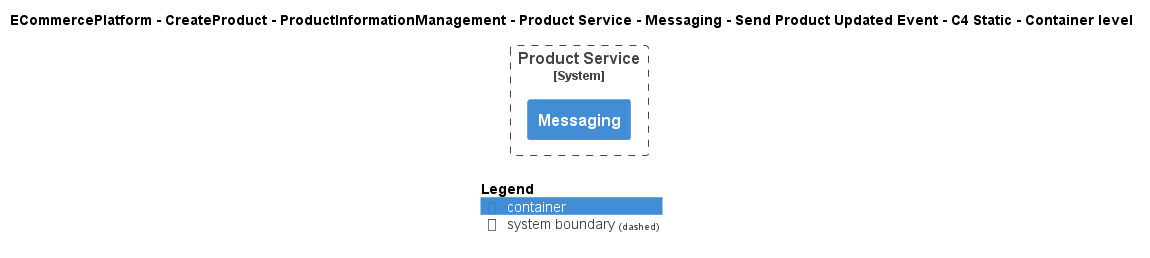

The diagram above was rendered by PlantUML. Its source (embedded in the PNG):
@startuml
!include ..\..\..\..\..\..\..\..\..\.c4s\C4_Container.puml

AddElementTag("c4interflow:lifecycle:new", $bgColor=green, $fontColor=#ffffff, $borderColor=green, $shadowing="False")
AddElementTag("c4interflow:lifecycle:changed", $bgColor=orange, $fontColor=#ffffff, $borderColor=orange, $shadowing="False")
AddElementTag("c4interflow:lifecycle:removed", $bgColor=red, $fontColor=#ffffff, $borderColor=red, $shadowing="False")

AddRelTag("c4interflow:lifecycle:new", $textColor=green, $lineColor=green)
AddRelTag("c4interflow:lifecycle:changed", $textColor=orange, $lineColor=orange)
AddRelTag("c4interflow:lifecycle:removed", $textColor=red, $lineColor=red)

SHOW_PERSON_PORTRAIT()
LAYOUT_TOP_DOWN()

skinparam linetype polyline

title ECommercePlatform - CreateProduct - ProductInformationManagement - Product Service - Messaging - Send Product Updated Event - C4 Static - Container level


System_Boundary(ECommercePlatform.CreateProduct.ProductInformationManagement.SoftwareSystems.ProductService, "Product Service") {
    Container(ECommercePlatform.CreateProduct.ProductInformationManagement.SoftwareSystems.ProductService.Containers.Messaging, "Messaging", "", "")
}



SHOW_LEGEND()
@enduml